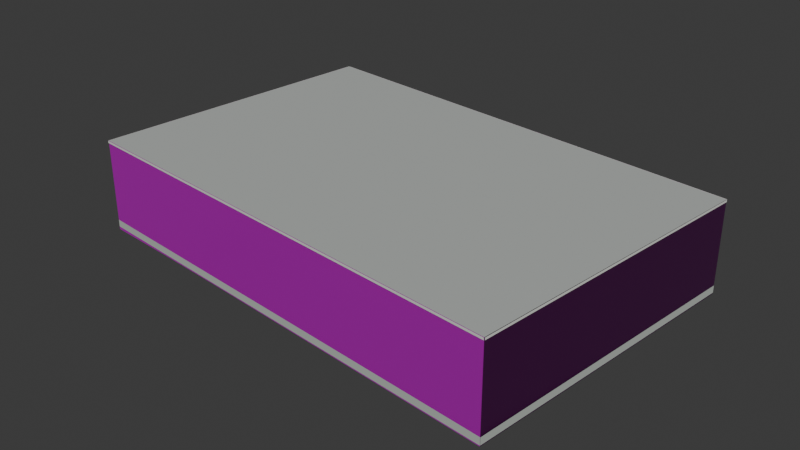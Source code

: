 # Source: osm-way-1558137690.blend  (saved by Blender 5.2.45; exported with 4.5.12 LTS)
import bpy
from mathutils import Matrix  # noqa: F401  (used for matrix-valued properties, if any)

bpy.ops.wm.read_factory_settings(use_empty=True)
scene = bpy.context.scene
scene.name = 'Scene'

# ---- collections
col_collection = bpy.data.collections.new('Collection'); scene.collection.children.link(col_collection)

# ---- images (referenced by path relative to the original .blend; pixels are not part of the script)
import os
ASSET_DIR = os.environ.get("B2B_ASSET_DIR", "")  # directory of the original .blend (textures are referenced by path, not embedded)
HERE = os.path.dirname(os.path.abspath(__file__))  # packed textures are extracted next to this script under _unpacked/

def load_image(name, relpath, width, height, colorspace="sRGB"):
    """Load a texture the original file referenced (path relative to the .blend, or extracted next to this script)."""
    p = next((c for c in (os.path.join(HERE, relpath), os.path.join(ASSET_DIR, relpath)) if relpath and os.path.exists(c)), "")
    if p:
        img = bpy.data.images.load(p, check_existing=True)
        img.name = name
    else:  # same state as the original file: an image datablock whose file is absent (Cycles renders it pink)
        img = bpy.data.images.new(name, width, height)
        img.source = "FILE"
        img.filepath = "//" + (relpath or name)
    img.colorspace_settings.name = colorspace
    return img
img_plaster001_1k_jpg_color_jpg = load_image('Plaster001_1K-JPG_Color.jpg', 'Plaster001_1K-JPG_Color.jpg', 1024, 1024, 'sRGB')
img_plaster001_1k_jpg_normalgl_jpg = load_image('Plaster001_1K-JPG_NormalGL.jpg', 'Plaster001_1K-JPG_NormalGL.jpg', 1024, 1024, 'Non-Color')
img_plaster001_1k_jpg_roughness_jpg = load_image('Plaster001_1K-JPG_Roughness.jpg', 'Plaster001_1K-JPG_Roughness.jpg', 1024, 1024, 'Non-Color')
img_concrete034_1k_jpg_color_jpg = load_image('Concrete034_1K-JPG_Color.jpg', 'Concrete034_1K-JPG_Color.jpg', 1024, 1024, 'sRGB')
img_concrete034_1k_jpg_normalgl_jpg = load_image('Concrete034_1K-JPG_NormalGL.jpg', 'Concrete034_1K-JPG_NormalGL.jpg', 1024, 1024, 'Non-Color')
img_concrete034_1k_jpg_roughness_jpg = load_image('Concrete034_1K-JPG_Roughness.jpg', 'Concrete034_1K-JPG_Roughness.jpg', 1024, 1024, 'Non-Color')

# ---- materials (node trees are filled in below, after node groups)
mat_reality_aged_pale_plaster = bpy.data.materials.new('reality aged pale plaster')
mat_reality_concrete_plinth = bpy.data.materials.new('reality concrete plinth')
mat_reality_pale_aluminum_sill = bpy.data.materials.new('reality pale aluminum sill')
mat_reality_flat_weathered_roof = bpy.data.materials.new('reality flat weathered roof')
mat_building_foundation = bpy.data.materials.new('building foundation')

# ---- material node trees
mat_reality_aged_pale_plaster.use_nodes = True; mat_reality_aged_pale_plaster.node_tree.nodes.clear()
_N = mat_reality_aged_pale_plaster.node_tree.nodes; _L = mat_reality_aged_pale_plaster.node_tree.links
n0 = _N.new('ShaderNodeBsdfPrincipled'); n0.name = 'Principled BSDF'; n0.location = (-200, 100)
n0.inputs[10].default_value = 0.005
n1 = _N.new('ShaderNodeOutputMaterial'); n1.name = 'Material Output'; n1.location = (200, 100)
n2 = _N.new('ShaderNodeTexImage'); n2.name = 'Image Texture'; n2.location = (0, 0)
n2.image = img_plaster001_1k_jpg_color_jpg
n3 = _N.new('ShaderNodeTexCoord'); n3.name = 'Texture Coordinate'; n3.location = (0, 0)
n4 = _N.new('ShaderNodeMapping'); n4.name = 'Source physical UV scale'; n4.location = (0, 0)
n4.inputs[3].default_value = (3.0, 3.0, 1.0)
n5 = _N.new('ShaderNodeTexImage'); n5.name = 'Image Texture.001'; n5.location = (0, 0)
n5.image = img_plaster001_1k_jpg_normalgl_jpg
n6 = _N.new('ShaderNodeNormalMap'); n6.name = 'Normal Map'; n6.location = (0, 0)
n6.width = 160
n7 = _N.new('ShaderNodeTexImage'); n7.name = 'Image Texture.002'; n7.location = (0, 0)
n7.image = img_plaster001_1k_jpg_roughness_jpg
_L.new(n0.outputs[0], n1.inputs[0])
_L.new(n3.outputs[2], n4.inputs[0])
_L.new(n4.outputs[0], n2.inputs[0])
_L.new(n2.outputs[0], n0.inputs[0])
_L.new(n4.outputs[0], n5.inputs[0])
_L.new(n5.outputs[0], n6.inputs[1])
_L.new(n6.outputs[0], n0.inputs[5])
_L.new(n4.outputs[0], n7.inputs[0])
_L.new(n7.outputs[0], n0.inputs[2])
n1.is_active_output = True
mat_reality_concrete_plinth.use_nodes = True; mat_reality_concrete_plinth.node_tree.nodes.clear()
_N = mat_reality_concrete_plinth.node_tree.nodes; _L = mat_reality_concrete_plinth.node_tree.links
n0 = _N.new('ShaderNodeBsdfPrincipled'); n0.name = 'Principled BSDF'; n0.location = (-200, 100)
n0.inputs[0].default_value = (0.4549, 0.4941, 0.4549, 1.0)
n0.inputs[2].default_value = 0.83
n0.inputs[10].default_value = 0.005
n1 = _N.new('ShaderNodeOutputMaterial'); n1.name = 'Material Output'; n1.location = (200, 100)
_L.new(n0.outputs[0], n1.inputs[0])
n1.is_active_output = True
mat_reality_pale_aluminum_sill.use_nodes = True; mat_reality_pale_aluminum_sill.node_tree.nodes.clear()
_N = mat_reality_pale_aluminum_sill.node_tree.nodes; _L = mat_reality_pale_aluminum_sill.node_tree.links
n0 = _N.new('ShaderNodeBsdfPrincipled'); n0.name = 'Principled BSDF'; n0.location = (-200, 100)
n0.inputs[0].default_value = (0.6941, 0.7059, 0.6627, 1.0)
n0.inputs[2].default_value = 0.83
n0.inputs[10].default_value = 0.005
n1 = _N.new('ShaderNodeOutputMaterial'); n1.name = 'Material Output'; n1.location = (200, 100)
_L.new(n0.outputs[0], n1.inputs[0])
n1.is_active_output = True
mat_reality_flat_weathered_roof.use_nodes = True; mat_reality_flat_weathered_roof.node_tree.nodes.clear()
_N = mat_reality_flat_weathered_roof.node_tree.nodes; _L = mat_reality_flat_weathered_roof.node_tree.links
n0 = _N.new('ShaderNodeBsdfPrincipled'); n0.name = 'Principled BSDF'; n0.location = (-200, 100)
n0.inputs[0].default_value = (0.451, 0.4745, 0.4549, 1.0)
n0.inputs[2].default_value = 0.83
n0.inputs[10].default_value = 0.005
n1 = _N.new('ShaderNodeOutputMaterial'); n1.name = 'Material Output'; n1.location = (200, 100)
_L.new(n0.outputs[0], n1.inputs[0])
n1.is_active_output = True
mat_building_foundation.use_nodes = True; mat_building_foundation.node_tree.nodes.clear()
_N = mat_building_foundation.node_tree.nodes; _L = mat_building_foundation.node_tree.links
n0 = _N.new('ShaderNodeBsdfPrincipled'); n0.name = 'Principled BSDF'; n0.location = (-200, 100)
n0.inputs[10].default_value = 0.005
n1 = _N.new('ShaderNodeOutputMaterial'); n1.name = 'Material Output'; n1.location = (200, 100)
n2 = _N.new('ShaderNodeTexImage'); n2.name = 'Image Texture'; n2.location = (0, 0)
n2.image = img_concrete034_1k_jpg_color_jpg
n3 = _N.new('ShaderNodeTexCoord'); n3.name = 'Texture Coordinate'; n3.location = (0, 0)
n4 = _N.new('ShaderNodeMapping'); n4.name = 'Source physical UV scale'; n4.location = (0, 0)
n4.inputs[3].default_value = (3.636, 7.273, 1.0)
n5 = _N.new('ShaderNodeTexImage'); n5.name = 'Image Texture.001'; n5.location = (0, 0)
n5.image = img_concrete034_1k_jpg_normalgl_jpg
n6 = _N.new('ShaderNodeNormalMap'); n6.name = 'Normal Map'; n6.location = (0, 0)
n6.width = 160
n7 = _N.new('ShaderNodeTexImage'); n7.name = 'Image Texture.002'; n7.location = (0, 0)
n7.image = img_concrete034_1k_jpg_roughness_jpg
_L.new(n0.outputs[0], n1.inputs[0])
_L.new(n3.outputs[2], n4.inputs[0])
_L.new(n4.outputs[0], n2.inputs[0])
_L.new(n2.outputs[0], n0.inputs[0])
_L.new(n4.outputs[0], n5.inputs[0])
_L.new(n5.outputs[0], n6.inputs[1])
_L.new(n6.outputs[0], n0.inputs[5])
_L.new(n4.outputs[0], n7.inputs[0])
_L.new(n7.outputs[0], n0.inputs[2])
n1.is_active_output = True

# ---- world
world_world = bpy.data.worlds.new('World'); scene.world = world_world
world_world.use_nodes = True; world_world.node_tree.nodes.clear()
_N = world_world.node_tree.nodes; _L = world_world.node_tree.links
n0 = _N.new('ShaderNodeOutputWorld'); n0.name = 'World Output'; n0.location = (200, 100)
n1 = _N.new('ShaderNodeBackground'); n1.name = 'Background'; n1.location = (-200, 100)
n1.inputs[0].default_value = (0.05088, 0.05088, 0.05088, 1.0)
_L.new(n1.outputs[0], n0.inputs[0])
n0.is_active_output = True
world_world.color = (0.05088, 0.05088, 0.05088)
world_world.sun_shadow_jitter_overblur = 0.0

# ---- meshes
me_reality_1558137690_near_reality_aged_pale_plaster = bpy.data.meshes.new('reality 1558137690 near reality aged pale plaster')
me_reality_1558137690_near_reality_aged_pale_plaster.from_pydata([(-10.91, 8.715, 0.0), (-12.48, -6.285, 0.0), (-12.48, -6.285, 4.5), (-10.91, 8.715, 4.5), (-12.48, -6.285, 0.0), (10.91, -8.715, 0.0), (10.91, -8.715, 4.5), (-12.48, -6.285, 4.5), (10.91, -8.715, 0.0), (12.48, 6.285, 0.0), (12.48, 6.285, 4.5), (10.91, -8.715, 4.5), (12.48, 6.285, 0.0), (-10.91, 8.715, 0.0), (-10.91, 8.715, 4.5), (12.48, 6.285, 4.5)], [], [(0, 1, 2), (0, 2, 3), (4, 5, 6), (4, 6, 7), (8, 9, 10), (8, 10, 11), (12, 13, 14), (12, 14, 15)])
_uv = me_reality_1558137690_near_reality_aged_pale_plaster.uv_layers.new(name='Runtime source UV')
_uv.uv.foreach_set('vector', [0.0, 0.0, 5.027, 0.0, 5.027, 1.5, 0.0, 0.0, 5.027, 1.5, 0.0, 1.5, 0.0, 0.0, 7.839, 0.0, 7.839, 1.5, 0.0, 0.0, 7.839, 1.5, 0.0, 1.5, 0.0, 0.0, 5.027, 0.0, 5.027, 1.5, 0.0, 0.0, 5.027, 1.5, 0.0, 1.5, 0.0, 0.0, 7.839, 0.0, 7.839, 1.5, 0.0, 0.0, 7.839, 1.5, 0.0, 1.5])
me_reality_1558137690_near_reality_aged_pale_plaster.materials.append(mat_reality_aged_pale_plaster)
me_reality_1558137690_near_reality_aged_pale_plaster.update()
me_reality_1558137690_near_reality_concrete_plinth = bpy.data.meshes.new('reality 1558137690 near reality concrete plinth')
me_reality_1558137690_near_reality_concrete_plinth.from_pydata([(-10.92, 8.715, 0.0), (-12.48, -6.285, 0.0), (-12.48, -6.285, 0.36), (-10.92, 8.715, 0.36), (-12.48, -6.289, 0.0), (10.91, -8.719, 0.0), (10.91, -8.719, 0.36), (-12.48, -6.289, 0.36), (10.92, -8.715, 0.0), (12.48, 6.285, 0.0), (12.48, 6.285, 0.36), (10.92, -8.715, 0.36), (12.48, 6.289, 0.0), (-10.91, 8.719, 0.0), (-10.91, 8.719, 0.36), (12.48, 6.289, 0.36)], [], [(0, 1, 2), (0, 2, 3), (4, 5, 6), (4, 6, 7), (8, 9, 10), (8, 10, 11), (12, 13, 14), (12, 14, 15)])
_uv = me_reality_1558137690_near_reality_concrete_plinth.uv_layers.new(name='Runtime source UV')
_uv.uv.foreach_set('vector', [0.0, 0.0, 5.027, 0.0, 5.027, 0.12, 0.0, 0.0, 5.027, 0.12, 0.0, 0.12, 0.0, 0.0, 7.839, 0.0, 7.839, 0.12, 0.0, 0.0, 7.839, 0.12, 0.0, 0.12, 0.0, 0.0, 5.027, 0.0, 5.027, 0.12, 0.0, 0.0, 5.027, 0.12, 0.0, 0.12, 0.0, 0.0, 7.839, 0.0, 7.839, 0.12, 0.0, 0.0, 7.839, 0.12, 0.0, 0.12])
me_reality_1558137690_near_reality_concrete_plinth.materials.append(mat_reality_concrete_plinth)
me_reality_1558137690_near_reality_concrete_plinth.update()
me_reality_1558137690_near_reality_pale_aluminum_sill = bpy.data.meshes.new('reality 1558137690 near reality pale aluminum sill')
me_reality_1558137690_near_reality_pale_aluminum_sill.from_pydata([(-10.94, 8.718, 4.39), (-12.5, -6.282, 4.39), (-12.5, -6.282, 4.5), (-10.94, 8.718, 4.5), (-12.48, -6.315, 4.39), (10.91, -8.745, 4.39), (10.91, -8.745, 4.5), (-12.48, -6.315, 4.5), (10.94, -8.718, 4.39), (12.5, 6.282, 4.39), (12.5, 6.282, 4.5), (10.94, -8.718, 4.5), (12.48, 6.315, 4.39), (-10.91, 8.745, 4.39), (-10.91, 8.745, 4.5), (12.48, 6.315, 4.5)], [], [(0, 1, 2), (0, 2, 3), (4, 5, 6), (4, 6, 7), (8, 9, 10), (8, 10, 11), (12, 13, 14), (12, 14, 15)])
_uv = me_reality_1558137690_near_reality_pale_aluminum_sill.uv_layers.new(name='Runtime source UV')
_uv.uv.foreach_set('vector', [0.0, 1.463, 5.027, 1.463, 5.027, 1.5, 0.0, 1.463, 5.027, 1.5, 0.0, 1.5, 0.0, 1.463, 7.839, 1.463, 7.839, 1.5, 0.0, 1.463, 7.839, 1.5, 0.0, 1.5, 0.0, 1.463, 5.027, 1.463, 5.027, 1.5, 0.0, 1.463, 5.027, 1.5, 0.0, 1.5, 0.0, 1.463, 7.839, 1.463, 7.839, 1.5, 0.0, 1.463, 7.839, 1.5, 0.0, 1.5])
me_reality_1558137690_near_reality_pale_aluminum_sill.materials.append(mat_reality_pale_aluminum_sill)
me_reality_1558137690_near_reality_pale_aluminum_sill.update()
me_reality_1558137690_near_reality_flat_weathered_roof = bpy.data.meshes.new('reality 1558137690 near reality flat weathered roof')
me_reality_1558137690_near_reality_flat_weathered_roof.from_pydata([(-12.48, -6.285, 4.5), (-10.91, 8.715, 4.5), (12.48, 6.285, 4.5), (12.48, 6.285, 4.5), (-12.48, -6.285, 4.5), (12.48, 6.285, 4.5), (10.91, -8.715, 4.5), (10.91, -8.715, 4.5)], [], [(0, 2, 1), (4, 6, 5)])
_uv = me_reality_1558137690_near_reality_flat_weathered_roof.uv_layers.new(name='Runtime source UV')
_uv.uv.foreach_set('vector', [-79.68, 71.02, -73.44, 67.88, -73.44, 71.02, -79.68, 71.02, -73.83, 71.63, -73.83, 71.02])
me_reality_1558137690_near_reality_flat_weathered_roof.materials.append(mat_reality_flat_weathered_roof)
me_reality_1558137690_near_reality_flat_weathered_roof.update()
me_building_foundation_1558137690 = bpy.data.meshes.new('building foundation 1558137690')
me_building_foundation_1558137690.from_pydata([(-10.91, 8.715, -1.126), (-11.31, 4.965, -0.05), (-10.91, 8.715, 0.0), (-11.31, 4.965, 0.0), (-11.31, 4.965, -0.05), (-11.69, 1.215, -0.05), (-11.31, 4.965, 0.0), (-11.69, 1.215, 0.0), (-11.69, 1.215, -0.05), (-12.09, -2.535, -0.06001), (-11.69, 1.215, 0.0), (-12.09, -2.535, 0.0), (-12.09, -2.535, -0.06001), (-12.48, -6.285, -0.15), (-12.09, -2.535, 0.0), (-12.48, -6.285, 0.0), (-12.48, -6.285, -0.15), (-8.577, -6.69, -0.07815), (-12.48, -6.285, 0.0), (-8.577, -6.69, 0.0), (-8.577, -6.69, -0.07815), (-4.678, -7.095, -0.05), (-8.577, -6.69, 0.0), (-4.678, -7.095, 0.0), (-4.678, -7.095, -0.05), (-0.78, -7.5, -0.05), (-4.678, -7.095, 0.0), (-0.78, -7.5, 0.0), (-0.78, -7.5, -0.05), (3.118, -7.905, -0.05), (-0.78, -7.5, 0.0), (3.118, -7.905, 0.0), (3.118, -7.905, -0.05), (7.017, -8.31, -0.05), (3.118, -7.905, 0.0), (7.017, -8.31, 0.0), (7.017, -8.31, -0.05), (10.91, -8.715, -0.05), (7.017, -8.31, 0.0), (10.91, -8.715, 0.0), (10.91, -8.715, -0.05), (11.31, -4.965, -0.05), (10.91, -8.715, 0.0), (11.31, -4.965, 0.0), (11.31, -4.965, -0.05), (11.69, -1.215, -0.05), (11.31, -4.965, 0.0), (11.69, -1.215, 0.0), (11.69, -1.215, -0.05), (12.09, 2.535, -0.05), (11.69, -1.215, 0.0), (12.09, 2.535, 0.0), (12.09, 2.535, -0.05), (12.48, 6.285, -0.05), (12.09, 2.535, 0.0), (12.48, 6.285, 0.0), (12.48, 6.285, -0.05), (8.577, 6.69, -0.05), (12.48, 6.285, 0.0), (8.577, 6.69, 0.0), (8.577, 6.69, -0.05), (4.678, 7.095, -0.05), (8.577, 6.69, 0.0), (4.678, 7.095, 0.0), (4.678, 7.095, -0.05), (0.78, 7.5, -0.05), (4.678, 7.095, 0.0), (0.78, 7.5, 0.0), (0.78, 7.5, -0.05), (-3.118, 7.905, -0.05), (0.78, 7.5, 0.0), (-3.118, 7.905, 0.0), (-3.118, 7.905, -0.05), (-7.017, 8.31, -0.08438), (-3.118, 7.905, 0.0), (-7.017, 8.31, 0.0), (-7.017, 8.31, -0.08438), (-10.91, 8.715, -1.126), (-7.017, 8.31, 0.0), (-10.91, 8.715, 0.0)], [], [(0, 1, 2), (1, 3, 2), (4, 5, 6), (5, 7, 6), (8, 9, 10), (9, 11, 10), (12, 13, 14), (13, 15, 14), (16, 17, 18), (17, 19, 18), (20, 21, 22), (21, 23, 22), (24, 25, 26), (25, 27, 26), (28, 29, 30), (29, 31, 30), (32, 33, 34), (33, 35, 34), (36, 37, 38), (37, 39, 38), (40, 41, 42), (41, 43, 42), (44, 45, 46), (45, 47, 46), (48, 49, 50), (49, 51, 50), (52, 53, 54), (53, 55, 54), (56, 57, 58), (57, 59, 58), (60, 61, 62), (61, 63, 62), (64, 65, 66), (65, 67, 66), (68, 69, 70), (69, 71, 70), (72, 73, 74), (73, 75, 74), (76, 77, 78), (77, 79, 78)])
_uv = me_building_foundation_1558137690.uv_layers.new(name='Runtime source UV')
_uv.uv.foreach_set('vector', [0.0, 0.0, 0.25, 0.0, 0.0, 1.0, 0.25, 0.0, 0.25, 1.0, 0.0, 1.0, 0.25, 0.0, 0.5, 0.0, 0.25, 1.0, 0.5, 0.0, 0.5, 1.0, 0.25, 1.0, 0.5, 0.0, 0.75, 0.0, 0.5, 1.0, 0.75, 0.0, 0.75, 1.0, 0.5, 1.0, 0.75, 0.0, 1.0, 0.0, 0.75, 1.0, 1.0, 0.0, 1.0, 1.0, 0.75, 1.0, 0.0, 0.0, 0.1667, 0.0, 0.0, 1.0, 0.1667, 0.0, 0.1667, 1.0, 0.0, 1.0, 0.1667, 0.0, 0.3333, 0.0, 0.1667, 1.0, 0.3333, 0.0, 0.3333, 1.0, 0.1667, 1.0, 0.3333, 0.0, 0.5, 0.0, 0.3333, 1.0, 0.5, 0.0, 0.5, 1.0, 0.3333, 1.0, 0.5, 0.0, 0.6667, 0.0, 0.5, 1.0, 0.6667, 0.0, 0.6667, 1.0, 0.5, 1.0, 0.6667, 0.0, 0.8333, 0.0, 0.6667, 1.0, 0.8333, 0.0, 0.8333, 1.0, 0.6667, 1.0, 0.8333, 0.0, 1.0, 0.0, 0.8333, 1.0, 1.0, 0.0, 1.0, 1.0, 0.8333, 1.0, 0.0, 0.0, 0.25, 0.0, 0.0, 1.0, 0.25, 0.0, 0.25, 1.0, 0.0, 1.0, 0.25, 0.0, 0.5, 0.0, 0.25, 1.0, 0.5, 0.0, 0.5, 1.0, 0.25, 1.0, 0.5, 0.0, 0.75, 0.0, 0.5, 1.0, 0.75, 0.0, 0.75, 1.0, 0.5, 1.0, 0.75, 0.0, 1.0, 0.0, 0.75, 1.0, 1.0, 0.0, 1.0, 1.0, 0.75, 1.0, 0.0, 0.0, 0.1667, 0.0, 0.0, 1.0, 0.1667, 0.0, 0.1667, 1.0, 0.0, 1.0, 0.1667, 0.0, 0.3333, 0.0, 0.1667, 1.0, 0.3333, 0.0, 0.3333, 1.0, 0.1667, 1.0, 0.3333, 0.0, 0.5, 0.0, 0.3333, 1.0, 0.5, 0.0, 0.5, 1.0, 0.3333, 1.0, 0.5, 0.0, 0.6667, 0.0, 0.5, 1.0, 0.6667, 0.0, 0.6667, 1.0, 0.5, 1.0, 0.6667, 0.0, 0.8333, 0.0, 0.6667, 1.0, 0.8333, 0.0, 0.8333, 1.0, 0.6667, 1.0, 0.8333, 0.0, 1.0, 0.0, 0.8333, 1.0, 1.0, 0.0, 1.0, 1.0, 0.8333, 1.0])
me_building_foundation_1558137690.materials.append(mat_building_foundation)
me_building_foundation_1558137690.update()

# ---- objects
ob_osm_way_1558137690 = bpy.data.objects.new('osm-way-1558137690', None)
ob_reality_1558137690_near_reality_aged_pale_plaster = bpy.data.objects.new('reality 1558137690 near reality aged pale plaster', me_reality_1558137690_near_reality_aged_pale_plaster)
ob_reality_1558137690_near_reality_concrete_plinth = bpy.data.objects.new('reality 1558137690 near reality concrete plinth', me_reality_1558137690_near_reality_concrete_plinth)
ob_reality_1558137690_near_reality_pale_aluminum_sill = bpy.data.objects.new('reality 1558137690 near reality pale aluminum sill', me_reality_1558137690_near_reality_pale_aluminum_sill)
ob_reality_1558137690_near_reality_flat_weathered_roof = bpy.data.objects.new('reality 1558137690 near reality flat weathered roof', me_reality_1558137690_near_reality_flat_weathered_roof)
ob_building_foundation_1558137690 = bpy.data.objects.new('building foundation 1558137690', me_building_foundation_1558137690)

# ---- transforms, parenting, visibility, modifiers, constraints
ob_osm_way_1558137690.location = (0.0, 0.0, 0.0)
ob_reality_1558137690_near_reality_aged_pale_plaster.parent = ob_osm_way_1558137690
ob_reality_1558137690_near_reality_aged_pale_plaster.location = (0.0, 0.0, 0.0)
ob_reality_1558137690_near_reality_concrete_plinth.parent = ob_osm_way_1558137690
ob_reality_1558137690_near_reality_concrete_plinth.location = (0.0, 0.0, 0.0)
ob_reality_1558137690_near_reality_pale_aluminum_sill.parent = ob_osm_way_1558137690
ob_reality_1558137690_near_reality_pale_aluminum_sill.location = (0.0, 0.0, 0.0)
ob_reality_1558137690_near_reality_flat_weathered_roof.parent = ob_osm_way_1558137690
ob_reality_1558137690_near_reality_flat_weathered_roof.location = (0.0, 0.0, 0.0)
ob_building_foundation_1558137690.parent = ob_osm_way_1558137690
ob_building_foundation_1558137690.location = (0.0, 0.0, 0.0)

# ---- collection membership
col_collection.objects.link(ob_osm_way_1558137690)
col_collection.objects.link(ob_reality_1558137690_near_reality_aged_pale_plaster)
col_collection.objects.link(ob_reality_1558137690_near_reality_concrete_plinth)
col_collection.objects.link(ob_reality_1558137690_near_reality_pale_aluminum_sill)
col_collection.objects.link(ob_reality_1558137690_near_reality_flat_weathered_roof)
col_collection.objects.link(ob_building_foundation_1558137690)

# ---- scene / render settings (as saved in the file)
scene.frame_start = 1; scene.frame_end = 250; scene.frame_set(1)
scene.render.engine = 'BLENDER_EEVEE_NEXT'
scene.render.bake_bias = 0.0
scene.render.bake_samples = 0
scene.render.compositor_device = 'GPU'
scene.eevee.use_volume_custom_range = False
scene.eevee.fast_gi_thickness_near = 0.1
scene.eevee.fast_gi_thickness_far = 0.0
scene.eevee.ray_tracing_options.screen_trace_thickness = 0.1
bpy.context.view_layer.update()

# ---- added for rendering (the .blend has no active camera and no usable light): camera, sun
cam_auto = bpy.data.cameras.new('AutoCamera')
cam_auto.lens = 50.0
cam_auto.sensor_width = 36.0
cam_auto.clip_end = 1000.0
ob_auto_camera = bpy.data.objects.new('AutoCamera', cam_auto)
scene.collection.objects.link(ob_auto_camera)
ob_auto_camera.location = (28.7121, -34.4545, 24.6569)
ob_auto_camera.rotation_euler = (1.09748, -7.21219e-08, 0.694738)
scene.camera = ob_auto_camera
light_auto_sun = bpy.data.lights.new('AutoSun', 'SUN')
light_auto_sun.energy = 3.0
light_auto_sun.angle = 0.0523599
ob_auto_sun = bpy.data.objects.new('AutoSun', light_auto_sun)
scene.collection.objects.link(ob_auto_sun)
ob_auto_sun.rotation_euler = (0.872665, 0.174533, 0.523599)
bpy.context.view_layer.update()
